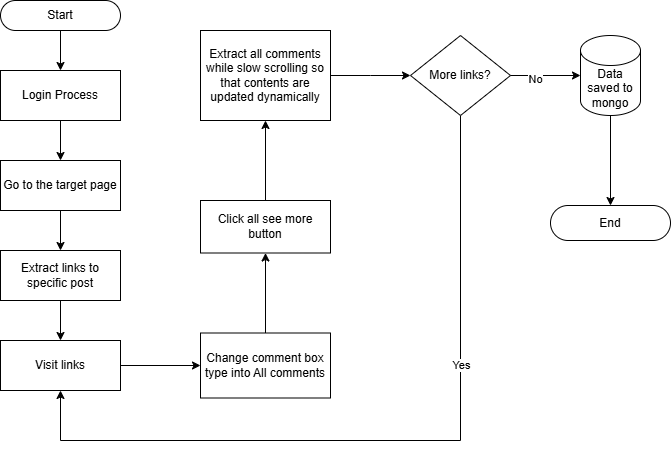

The diagram above was exported from draw.io. Its source (the exported page's mxGraphModel, read from the mxfile embedded in the PNG):
<mxGraphModel dx="1144" dy="1060" grid="1" gridSize="10" guides="1" tooltips="1" connect="1" arrows="1" fold="1" page="1" pageScale="1" pageWidth="850" pageHeight="1100" math="0" shadow="0">
  <root>
    <mxCell id="0" />
    <mxCell id="1" parent="0" />
    <mxCell id="EKq8Uij2tB8sJD14UInx-3" value="" style="edgeStyle=orthogonalEdgeStyle;rounded=0;orthogonalLoop=1;jettySize=auto;html=1;" parent="1" source="EKq8Uij2tB8sJD14UInx-1" target="EKq8Uij2tB8sJD14UInx-2" edge="1">
      <mxGeometry relative="1" as="geometry" />
    </mxCell>
    <mxCell id="EKq8Uij2tB8sJD14UInx-1" value="Start" style="rounded=1;whiteSpace=wrap;html=1;arcSize=50;" parent="1" vertex="1">
      <mxGeometry x="50" y="80" width="120" height="30" as="geometry" />
    </mxCell>
    <mxCell id="EKq8Uij2tB8sJD14UInx-5" value="" style="edgeStyle=orthogonalEdgeStyle;rounded=0;orthogonalLoop=1;jettySize=auto;html=1;" parent="1" source="EKq8Uij2tB8sJD14UInx-2" target="EKq8Uij2tB8sJD14UInx-4" edge="1">
      <mxGeometry relative="1" as="geometry" />
    </mxCell>
    <mxCell id="EKq8Uij2tB8sJD14UInx-2" value="Login Process" style="rounded=0;whiteSpace=wrap;html=1;" parent="1" vertex="1">
      <mxGeometry x="50" y="150" width="120" height="50" as="geometry" />
    </mxCell>
    <mxCell id="EKq8Uij2tB8sJD14UInx-7" value="" style="edgeStyle=orthogonalEdgeStyle;rounded=0;orthogonalLoop=1;jettySize=auto;html=1;" parent="1" source="EKq8Uij2tB8sJD14UInx-4" target="EKq8Uij2tB8sJD14UInx-6" edge="1">
      <mxGeometry relative="1" as="geometry" />
    </mxCell>
    <mxCell id="EKq8Uij2tB8sJD14UInx-4" value="Go to the target page" style="rounded=0;whiteSpace=wrap;html=1;" parent="1" vertex="1">
      <mxGeometry x="50" y="240" width="120" height="50" as="geometry" />
    </mxCell>
    <mxCell id="vdRNa-49r2kaTwEBgv2E-3" value="" style="edgeStyle=orthogonalEdgeStyle;rounded=0;orthogonalLoop=1;jettySize=auto;html=1;" edge="1" parent="1" source="EKq8Uij2tB8sJD14UInx-6" target="vdRNa-49r2kaTwEBgv2E-2">
      <mxGeometry relative="1" as="geometry" />
    </mxCell>
    <mxCell id="EKq8Uij2tB8sJD14UInx-6" value="Extract links to specific post" style="rounded=0;whiteSpace=wrap;html=1;" parent="1" vertex="1">
      <mxGeometry x="50" y="330" width="120" height="50" as="geometry" />
    </mxCell>
    <mxCell id="vdRNa-49r2kaTwEBgv2E-7" value="" style="edgeStyle=orthogonalEdgeStyle;rounded=0;orthogonalLoop=1;jettySize=auto;html=1;" edge="1" parent="1" source="vdRNa-49r2kaTwEBgv2E-2" target="vdRNa-49r2kaTwEBgv2E-6">
      <mxGeometry relative="1" as="geometry" />
    </mxCell>
    <mxCell id="vdRNa-49r2kaTwEBgv2E-2" value="Visit links" style="rounded=0;whiteSpace=wrap;html=1;" vertex="1" parent="1">
      <mxGeometry x="50" y="420" width="120" height="50" as="geometry" />
    </mxCell>
    <mxCell id="vdRNa-49r2kaTwEBgv2E-9" value="" style="edgeStyle=orthogonalEdgeStyle;rounded=0;orthogonalLoop=1;jettySize=auto;html=1;" edge="1" parent="1" source="vdRNa-49r2kaTwEBgv2E-6" target="vdRNa-49r2kaTwEBgv2E-8">
      <mxGeometry relative="1" as="geometry" />
    </mxCell>
    <mxCell id="vdRNa-49r2kaTwEBgv2E-6" value="Change comment box type into All comments" style="rounded=0;whiteSpace=wrap;html=1;" vertex="1" parent="1">
      <mxGeometry x="250" y="412.5" width="130" height="65" as="geometry" />
    </mxCell>
    <mxCell id="vdRNa-49r2kaTwEBgv2E-11" value="" style="edgeStyle=orthogonalEdgeStyle;rounded=0;orthogonalLoop=1;jettySize=auto;html=1;" edge="1" parent="1" source="vdRNa-49r2kaTwEBgv2E-8" target="vdRNa-49r2kaTwEBgv2E-10">
      <mxGeometry relative="1" as="geometry" />
    </mxCell>
    <mxCell id="vdRNa-49r2kaTwEBgv2E-8" value="Click all see more button" style="rounded=0;whiteSpace=wrap;html=1;" vertex="1" parent="1">
      <mxGeometry x="250" y="280" width="130" height="52.5" as="geometry" />
    </mxCell>
    <mxCell id="vdRNa-49r2kaTwEBgv2E-13" value="" style="edgeStyle=orthogonalEdgeStyle;rounded=0;orthogonalLoop=1;jettySize=auto;html=1;" edge="1" parent="1" source="vdRNa-49r2kaTwEBgv2E-10">
      <mxGeometry relative="1" as="geometry">
        <mxPoint x="460" y="155" as="targetPoint" />
      </mxGeometry>
    </mxCell>
    <mxCell id="vdRNa-49r2kaTwEBgv2E-10" value="Extract all comments while slow scrolling so that contents are updated dynamically" style="rounded=0;whiteSpace=wrap;html=1;" vertex="1" parent="1">
      <mxGeometry x="250" y="110" width="130" height="90" as="geometry" />
    </mxCell>
    <mxCell id="vdRNa-49r2kaTwEBgv2E-15" style="edgeStyle=orthogonalEdgeStyle;rounded=0;orthogonalLoop=1;jettySize=auto;html=1;exitX=0.5;exitY=1;exitDx=0;exitDy=0;entryX=0.5;entryY=1;entryDx=0;entryDy=0;" edge="1" parent="1" source="vdRNa-49r2kaTwEBgv2E-14" target="vdRNa-49r2kaTwEBgv2E-2">
      <mxGeometry relative="1" as="geometry">
        <Array as="points">
          <mxPoint x="510" y="520" />
          <mxPoint x="110" y="520" />
        </Array>
      </mxGeometry>
    </mxCell>
    <mxCell id="vdRNa-49r2kaTwEBgv2E-20" value="Yes" style="edgeLabel;html=1;align=center;verticalAlign=middle;resizable=0;points=[];" vertex="1" connectable="0" parent="vdRNa-49r2kaTwEBgv2E-15">
      <mxGeometry x="-0.8324" y="-2" relative="1" as="geometry">
        <mxPoint x="2" y="185" as="offset" />
      </mxGeometry>
    </mxCell>
    <mxCell id="vdRNa-49r2kaTwEBgv2E-14" value="More links?" style="rhombus;whiteSpace=wrap;html=1;" vertex="1" parent="1">
      <mxGeometry x="460" y="115" width="100" height="80" as="geometry" />
    </mxCell>
    <mxCell id="vdRNa-49r2kaTwEBgv2E-19" value="" style="edgeStyle=orthogonalEdgeStyle;rounded=0;orthogonalLoop=1;jettySize=auto;html=1;" edge="1" parent="1" source="vdRNa-49r2kaTwEBgv2E-16" target="vdRNa-49r2kaTwEBgv2E-18">
      <mxGeometry relative="1" as="geometry" />
    </mxCell>
    <mxCell id="vdRNa-49r2kaTwEBgv2E-16" value="Data saved to mongo" style="shape=cylinder3;whiteSpace=wrap;html=1;boundedLbl=1;backgroundOutline=1;size=15;" vertex="1" parent="1">
      <mxGeometry x="630" y="115" width="60" height="80" as="geometry" />
    </mxCell>
    <mxCell id="vdRNa-49r2kaTwEBgv2E-17" style="edgeStyle=orthogonalEdgeStyle;rounded=0;orthogonalLoop=1;jettySize=auto;html=1;exitX=1;exitY=0.5;exitDx=0;exitDy=0;entryX=0;entryY=0.5;entryDx=0;entryDy=0;entryPerimeter=0;" edge="1" parent="1" source="vdRNa-49r2kaTwEBgv2E-14" target="vdRNa-49r2kaTwEBgv2E-16">
      <mxGeometry relative="1" as="geometry" />
    </mxCell>
    <mxCell id="vdRNa-49r2kaTwEBgv2E-21" value="No" style="edgeLabel;html=1;align=center;verticalAlign=middle;resizable=0;points=[];" vertex="1" connectable="0" parent="vdRNa-49r2kaTwEBgv2E-17">
      <mxGeometry x="-0.2975" y="-3" relative="1" as="geometry">
        <mxPoint as="offset" />
      </mxGeometry>
    </mxCell>
    <mxCell id="vdRNa-49r2kaTwEBgv2E-18" value="End" style="rounded=1;whiteSpace=wrap;html=1;arcSize=50;" vertex="1" parent="1">
      <mxGeometry x="600" y="285" width="120" height="35" as="geometry" />
    </mxCell>
  </root>
</mxGraphModel>